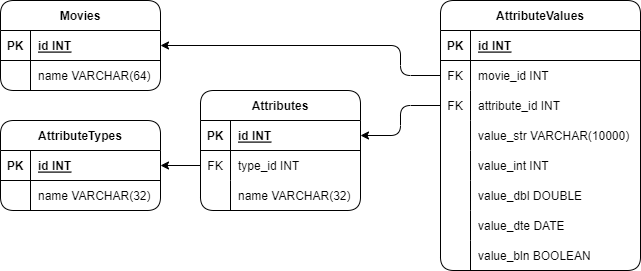

The diagram above was exported from draw.io. Its source (the exported page's mxGraphModel, read from the mxfile embedded in the PNG):
<mxGraphModel dx="757" dy="407" grid="1" gridSize="10" guides="1" tooltips="1" connect="1" arrows="1" fold="1" page="1" pageScale="1" pageWidth="1654" pageHeight="1169" math="0" shadow="0">
  <root>
    <mxCell id="0" />
    <mxCell id="1" parent="0" />
    <mxCell id="19" value="Movies" style="shape=table;startSize=30;container=1;collapsible=1;childLayout=tableLayout;fixedRows=1;rowLines=0;fontStyle=1;align=center;resizeLast=1;rounded=1;" parent="1" vertex="1">
      <mxGeometry x="40" y="40" width="160" height="90" as="geometry" />
    </mxCell>
    <mxCell id="20" value="" style="shape=tableRow;horizontal=0;startSize=0;swimlaneHead=0;swimlaneBody=0;fillColor=none;collapsible=0;dropTarget=0;points=[[0,0.5],[1,0.5]];portConstraint=eastwest;top=0;left=0;right=0;bottom=1;rounded=1;" parent="19" vertex="1">
      <mxGeometry y="30" width="160" height="30" as="geometry" />
    </mxCell>
    <mxCell id="21" value="PK" style="shape=partialRectangle;connectable=0;fillColor=none;top=0;left=0;bottom=0;right=0;fontStyle=1;overflow=hidden;rounded=1;" parent="20" vertex="1">
      <mxGeometry width="30" height="30" as="geometry">
        <mxRectangle width="30" height="30" as="alternateBounds" />
      </mxGeometry>
    </mxCell>
    <mxCell id="22" value="id INT" style="shape=partialRectangle;connectable=0;fillColor=none;top=0;left=0;bottom=0;right=0;align=left;spacingLeft=6;fontStyle=5;overflow=hidden;rounded=1;" parent="20" vertex="1">
      <mxGeometry x="30" width="130" height="30" as="geometry">
        <mxRectangle width="130" height="30" as="alternateBounds" />
      </mxGeometry>
    </mxCell>
    <mxCell id="23" value="" style="shape=tableRow;horizontal=0;startSize=0;swimlaneHead=0;swimlaneBody=0;fillColor=none;collapsible=0;dropTarget=0;points=[[0,0.5],[1,0.5]];portConstraint=eastwest;top=0;left=0;right=0;bottom=0;rounded=1;" parent="19" vertex="1">
      <mxGeometry y="60" width="160" height="30" as="geometry" />
    </mxCell>
    <mxCell id="24" value="" style="shape=partialRectangle;connectable=0;fillColor=none;top=0;left=0;bottom=0;right=0;editable=1;overflow=hidden;rounded=1;" parent="23" vertex="1">
      <mxGeometry width="30" height="30" as="geometry">
        <mxRectangle width="30" height="30" as="alternateBounds" />
      </mxGeometry>
    </mxCell>
    <mxCell id="25" value="name VARCHAR(64)" style="shape=partialRectangle;connectable=0;fillColor=none;top=0;left=0;bottom=0;right=0;align=left;spacingLeft=6;overflow=hidden;rounded=1;" parent="23" vertex="1">
      <mxGeometry x="30" width="130" height="30" as="geometry">
        <mxRectangle width="130" height="30" as="alternateBounds" />
      </mxGeometry>
    </mxCell>
    <mxCell id="89" style="edgeStyle=none;html=1;entryX=1;entryY=0.5;entryDx=0;entryDy=0;exitX=0;exitY=0.5;exitDx=0;exitDy=0;" parent="1" source="49" target="74" edge="1">
      <mxGeometry relative="1" as="geometry" />
    </mxCell>
    <mxCell id="45" value="Attributes" style="shape=table;startSize=30;container=1;collapsible=1;childLayout=tableLayout;fixedRows=1;rowLines=0;fontStyle=1;align=center;resizeLast=1;rounded=1;" parent="1" vertex="1">
      <mxGeometry x="240" y="130" width="160" height="120" as="geometry" />
    </mxCell>
    <mxCell id="46" value="" style="shape=tableRow;horizontal=0;startSize=0;swimlaneHead=0;swimlaneBody=0;fillColor=none;collapsible=0;dropTarget=0;points=[[0,0.5],[1,0.5]];portConstraint=eastwest;top=0;left=0;right=0;bottom=1;rounded=1;" parent="45" vertex="1">
      <mxGeometry y="30" width="160" height="30" as="geometry" />
    </mxCell>
    <mxCell id="47" value="PK" style="shape=partialRectangle;connectable=0;fillColor=none;top=0;left=0;bottom=0;right=0;fontStyle=1;overflow=hidden;rounded=1;" parent="46" vertex="1">
      <mxGeometry width="30" height="30" as="geometry">
        <mxRectangle width="30" height="30" as="alternateBounds" />
      </mxGeometry>
    </mxCell>
    <mxCell id="48" value="id INT" style="shape=partialRectangle;connectable=0;fillColor=none;top=0;left=0;bottom=0;right=0;align=left;spacingLeft=6;fontStyle=5;overflow=hidden;rounded=1;" parent="46" vertex="1">
      <mxGeometry x="30" width="130" height="30" as="geometry">
        <mxRectangle width="130" height="30" as="alternateBounds" />
      </mxGeometry>
    </mxCell>
    <mxCell id="49" value="" style="shape=tableRow;horizontal=0;startSize=0;swimlaneHead=0;swimlaneBody=0;fillColor=none;collapsible=0;dropTarget=0;points=[[0,0.5],[1,0.5]];portConstraint=eastwest;top=0;left=0;right=0;bottom=0;rounded=1;" parent="45" vertex="1">
      <mxGeometry y="60" width="160" height="30" as="geometry" />
    </mxCell>
    <mxCell id="50" value="FK" style="shape=partialRectangle;connectable=0;fillColor=none;top=0;left=0;bottom=0;right=0;editable=1;overflow=hidden;rounded=1;" parent="49" vertex="1">
      <mxGeometry width="30" height="30" as="geometry">
        <mxRectangle width="30" height="30" as="alternateBounds" />
      </mxGeometry>
    </mxCell>
    <mxCell id="51" value="type_id INT" style="shape=partialRectangle;connectable=0;fillColor=none;top=0;left=0;bottom=0;right=0;align=left;spacingLeft=6;overflow=hidden;rounded=1;" parent="49" vertex="1">
      <mxGeometry x="30" width="130" height="30" as="geometry">
        <mxRectangle width="130" height="30" as="alternateBounds" />
      </mxGeometry>
    </mxCell>
    <mxCell id="86" value="" style="shape=tableRow;horizontal=0;startSize=0;swimlaneHead=0;swimlaneBody=0;fillColor=none;collapsible=0;dropTarget=0;points=[[0,0.5],[1,0.5]];portConstraint=eastwest;top=0;left=0;right=0;bottom=0;rounded=1;" parent="45" vertex="1">
      <mxGeometry y="90" width="160" height="30" as="geometry" />
    </mxCell>
    <mxCell id="87" value="" style="shape=partialRectangle;connectable=0;fillColor=none;top=0;left=0;bottom=0;right=0;editable=1;overflow=hidden;rounded=1;" parent="86" vertex="1">
      <mxGeometry width="30" height="30" as="geometry">
        <mxRectangle width="30" height="30" as="alternateBounds" />
      </mxGeometry>
    </mxCell>
    <mxCell id="88" value="name VARCHAR(32)" style="shape=partialRectangle;connectable=0;fillColor=none;top=0;left=0;bottom=0;right=0;align=left;spacingLeft=6;overflow=hidden;rounded=1;" parent="86" vertex="1">
      <mxGeometry x="30" width="130" height="30" as="geometry">
        <mxRectangle width="130" height="30" as="alternateBounds" />
      </mxGeometry>
    </mxCell>
    <mxCell id="71" style="edgeStyle=none;html=1;entryX=1;entryY=0.5;entryDx=0;entryDy=0;exitX=0;exitY=0.5;exitDx=0;exitDy=0;" parent="1" source="65" target="46" edge="1">
      <mxGeometry relative="1" as="geometry">
        <Array as="points">
          <mxPoint x="440" y="145" />
          <mxPoint x="440" y="175" />
        </Array>
      </mxGeometry>
    </mxCell>
    <mxCell id="58" value="AttributeValues" style="shape=table;startSize=30;container=1;collapsible=1;childLayout=tableLayout;fixedRows=1;rowLines=0;fontStyle=1;align=center;resizeLast=1;rounded=1;" parent="1" vertex="1">
      <mxGeometry x="480" y="40" width="200" height="270" as="geometry" />
    </mxCell>
    <mxCell id="59" value="" style="shape=tableRow;horizontal=0;startSize=0;swimlaneHead=0;swimlaneBody=0;fillColor=none;collapsible=0;dropTarget=0;points=[[0,0.5],[1,0.5]];portConstraint=eastwest;top=0;left=0;right=0;bottom=1;rounded=1;" parent="58" vertex="1">
      <mxGeometry y="30" width="200" height="30" as="geometry" />
    </mxCell>
    <mxCell id="60" value="PK" style="shape=partialRectangle;connectable=0;fillColor=none;top=0;left=0;bottom=0;right=0;fontStyle=1;overflow=hidden;rounded=1;" parent="59" vertex="1">
      <mxGeometry width="30" height="30" as="geometry">
        <mxRectangle width="30" height="30" as="alternateBounds" />
      </mxGeometry>
    </mxCell>
    <mxCell id="61" value="id INT" style="shape=partialRectangle;connectable=0;fillColor=none;top=0;left=0;bottom=0;right=0;align=left;spacingLeft=6;fontStyle=5;overflow=hidden;rounded=1;" parent="59" vertex="1">
      <mxGeometry x="30" width="170" height="30" as="geometry">
        <mxRectangle width="170" height="30" as="alternateBounds" />
      </mxGeometry>
    </mxCell>
    <mxCell id="62" value="" style="shape=tableRow;horizontal=0;startSize=0;swimlaneHead=0;swimlaneBody=0;fillColor=none;collapsible=0;dropTarget=0;points=[[0,0.5],[1,0.5]];portConstraint=eastwest;top=0;left=0;right=0;bottom=0;rounded=1;" parent="58" vertex="1">
      <mxGeometry y="60" width="200" height="30" as="geometry" />
    </mxCell>
    <mxCell id="63" value="FK" style="shape=partialRectangle;connectable=0;fillColor=none;top=0;left=0;bottom=0;right=0;editable=1;overflow=hidden;rounded=1;" parent="62" vertex="1">
      <mxGeometry width="30" height="30" as="geometry">
        <mxRectangle width="30" height="30" as="alternateBounds" />
      </mxGeometry>
    </mxCell>
    <mxCell id="64" value="movie_id INT" style="shape=partialRectangle;connectable=0;fillColor=none;top=0;left=0;bottom=0;right=0;align=left;spacingLeft=6;overflow=hidden;rounded=1;" parent="62" vertex="1">
      <mxGeometry x="30" width="170" height="30" as="geometry">
        <mxRectangle width="170" height="30" as="alternateBounds" />
      </mxGeometry>
    </mxCell>
    <mxCell id="65" value="" style="shape=tableRow;horizontal=0;startSize=0;swimlaneHead=0;swimlaneBody=0;fillColor=none;collapsible=0;dropTarget=0;points=[[0,0.5],[1,0.5]];portConstraint=eastwest;top=0;left=0;right=0;bottom=0;rounded=1;" parent="58" vertex="1">
      <mxGeometry y="90" width="200" height="30" as="geometry" />
    </mxCell>
    <mxCell id="66" value="FK" style="shape=partialRectangle;connectable=0;fillColor=none;top=0;left=0;bottom=0;right=0;editable=1;overflow=hidden;rounded=1;" parent="65" vertex="1">
      <mxGeometry width="30" height="30" as="geometry">
        <mxRectangle width="30" height="30" as="alternateBounds" />
      </mxGeometry>
    </mxCell>
    <mxCell id="67" value="attribute_id INT" style="shape=partialRectangle;connectable=0;fillColor=none;top=0;left=0;bottom=0;right=0;align=left;spacingLeft=6;overflow=hidden;rounded=1;" parent="65" vertex="1">
      <mxGeometry x="30" width="170" height="30" as="geometry">
        <mxRectangle width="170" height="30" as="alternateBounds" />
      </mxGeometry>
    </mxCell>
    <mxCell id="68" value="" style="shape=tableRow;horizontal=0;startSize=0;swimlaneHead=0;swimlaneBody=0;fillColor=none;collapsible=0;dropTarget=0;points=[[0,0.5],[1,0.5]];portConstraint=eastwest;top=0;left=0;right=0;bottom=0;rounded=1;" parent="58" vertex="1">
      <mxGeometry y="120" width="200" height="30" as="geometry" />
    </mxCell>
    <mxCell id="69" value="" style="shape=partialRectangle;connectable=0;fillColor=none;top=0;left=0;bottom=0;right=0;editable=1;overflow=hidden;rounded=1;" parent="68" vertex="1">
      <mxGeometry width="30" height="30" as="geometry">
        <mxRectangle width="30" height="30" as="alternateBounds" />
      </mxGeometry>
    </mxCell>
    <mxCell id="70" value="value_str VARCHAR(10000)" style="shape=partialRectangle;connectable=0;fillColor=none;top=0;left=0;bottom=0;right=0;align=left;spacingLeft=6;overflow=hidden;rounded=1;" parent="68" vertex="1">
      <mxGeometry x="30" width="170" height="30" as="geometry">
        <mxRectangle width="170" height="30" as="alternateBounds" />
      </mxGeometry>
    </mxCell>
    <mxCell id="109" value="" style="shape=tableRow;horizontal=0;startSize=0;swimlaneHead=0;swimlaneBody=0;fillColor=none;collapsible=0;dropTarget=0;points=[[0,0.5],[1,0.5]];portConstraint=eastwest;top=0;left=0;right=0;bottom=0;rounded=1;" parent="58" vertex="1">
      <mxGeometry y="150" width="200" height="30" as="geometry" />
    </mxCell>
    <mxCell id="110" value="" style="shape=partialRectangle;connectable=0;fillColor=none;top=0;left=0;bottom=0;right=0;editable=1;overflow=hidden;rounded=1;" parent="109" vertex="1">
      <mxGeometry width="30" height="30" as="geometry">
        <mxRectangle width="30" height="30" as="alternateBounds" />
      </mxGeometry>
    </mxCell>
    <mxCell id="111" value="value_int INT" style="shape=partialRectangle;connectable=0;fillColor=none;top=0;left=0;bottom=0;right=0;align=left;spacingLeft=6;overflow=hidden;rounded=1;" parent="109" vertex="1">
      <mxGeometry x="30" width="170" height="30" as="geometry">
        <mxRectangle width="170" height="30" as="alternateBounds" />
      </mxGeometry>
    </mxCell>
    <mxCell id="112" value="" style="shape=tableRow;horizontal=0;startSize=0;swimlaneHead=0;swimlaneBody=0;fillColor=none;collapsible=0;dropTarget=0;points=[[0,0.5],[1,0.5]];portConstraint=eastwest;top=0;left=0;right=0;bottom=0;rounded=1;" parent="58" vertex="1">
      <mxGeometry y="180" width="200" height="30" as="geometry" />
    </mxCell>
    <mxCell id="113" value="" style="shape=partialRectangle;connectable=0;fillColor=none;top=0;left=0;bottom=0;right=0;editable=1;overflow=hidden;rounded=1;" parent="112" vertex="1">
      <mxGeometry width="30" height="30" as="geometry">
        <mxRectangle width="30" height="30" as="alternateBounds" />
      </mxGeometry>
    </mxCell>
    <mxCell id="114" value="value_dbl DOUBLE" style="shape=partialRectangle;connectable=0;fillColor=none;top=0;left=0;bottom=0;right=0;align=left;spacingLeft=6;overflow=hidden;rounded=1;" parent="112" vertex="1">
      <mxGeometry x="30" width="170" height="30" as="geometry">
        <mxRectangle width="170" height="30" as="alternateBounds" />
      </mxGeometry>
    </mxCell>
    <mxCell id="115" value="" style="shape=tableRow;horizontal=0;startSize=0;swimlaneHead=0;swimlaneBody=0;fillColor=none;collapsible=0;dropTarget=0;points=[[0,0.5],[1,0.5]];portConstraint=eastwest;top=0;left=0;right=0;bottom=0;rounded=1;" parent="58" vertex="1">
      <mxGeometry y="210" width="200" height="30" as="geometry" />
    </mxCell>
    <mxCell id="116" value="" style="shape=partialRectangle;connectable=0;fillColor=none;top=0;left=0;bottom=0;right=0;editable=1;overflow=hidden;rounded=1;" parent="115" vertex="1">
      <mxGeometry width="30" height="30" as="geometry">
        <mxRectangle width="30" height="30" as="alternateBounds" />
      </mxGeometry>
    </mxCell>
    <mxCell id="117" value="value_dte DATE" style="shape=partialRectangle;connectable=0;fillColor=none;top=0;left=0;bottom=0;right=0;align=left;spacingLeft=6;overflow=hidden;rounded=1;" parent="115" vertex="1">
      <mxGeometry x="30" width="170" height="30" as="geometry">
        <mxRectangle width="170" height="30" as="alternateBounds" />
      </mxGeometry>
    </mxCell>
    <mxCell id="118" value="" style="shape=tableRow;horizontal=0;startSize=0;swimlaneHead=0;swimlaneBody=0;fillColor=none;collapsible=0;dropTarget=0;points=[[0,0.5],[1,0.5]];portConstraint=eastwest;top=0;left=0;right=0;bottom=0;rounded=1;" parent="58" vertex="1">
      <mxGeometry y="240" width="200" height="30" as="geometry" />
    </mxCell>
    <mxCell id="119" value="" style="shape=partialRectangle;connectable=0;fillColor=none;top=0;left=0;bottom=0;right=0;editable=1;overflow=hidden;rounded=1;" parent="118" vertex="1">
      <mxGeometry width="30" height="30" as="geometry">
        <mxRectangle width="30" height="30" as="alternateBounds" />
      </mxGeometry>
    </mxCell>
    <mxCell id="120" value="value_bln BOOLEAN" style="shape=partialRectangle;connectable=0;fillColor=none;top=0;left=0;bottom=0;right=0;align=left;spacingLeft=6;overflow=hidden;rounded=1;" parent="118" vertex="1">
      <mxGeometry x="30" width="170" height="30" as="geometry">
        <mxRectangle width="170" height="30" as="alternateBounds" />
      </mxGeometry>
    </mxCell>
    <mxCell id="72" style="edgeStyle=none;html=1;entryX=1;entryY=0.5;entryDx=0;entryDy=0;exitX=0;exitY=0.5;exitDx=0;exitDy=0;" parent="1" source="62" target="20" edge="1">
      <mxGeometry relative="1" as="geometry">
        <mxPoint x="550" y="155" as="sourcePoint" />
        <Array as="points">
          <mxPoint x="440" y="115" />
          <mxPoint x="440" y="85" />
        </Array>
      </mxGeometry>
    </mxCell>
    <mxCell id="73" value="AttributeTypes" style="shape=table;startSize=30;container=1;collapsible=1;childLayout=tableLayout;fixedRows=1;rowLines=0;fontStyle=1;align=center;resizeLast=1;rounded=1;" parent="1" vertex="1">
      <mxGeometry x="40" y="160" width="160" height="90" as="geometry" />
    </mxCell>
    <mxCell id="74" value="" style="shape=tableRow;horizontal=0;startSize=0;swimlaneHead=0;swimlaneBody=0;fillColor=none;collapsible=0;dropTarget=0;points=[[0,0.5],[1,0.5]];portConstraint=eastwest;top=0;left=0;right=0;bottom=1;rounded=1;" parent="73" vertex="1">
      <mxGeometry y="30" width="160" height="30" as="geometry" />
    </mxCell>
    <mxCell id="75" value="PK" style="shape=partialRectangle;connectable=0;fillColor=none;top=0;left=0;bottom=0;right=0;fontStyle=1;overflow=hidden;rounded=1;" parent="74" vertex="1">
      <mxGeometry width="30" height="30" as="geometry">
        <mxRectangle width="30" height="30" as="alternateBounds" />
      </mxGeometry>
    </mxCell>
    <mxCell id="76" value="id INT" style="shape=partialRectangle;connectable=0;fillColor=none;top=0;left=0;bottom=0;right=0;align=left;spacingLeft=6;fontStyle=5;overflow=hidden;rounded=1;" parent="74" vertex="1">
      <mxGeometry x="30" width="130" height="30" as="geometry">
        <mxRectangle width="130" height="30" as="alternateBounds" />
      </mxGeometry>
    </mxCell>
    <mxCell id="77" value="" style="shape=tableRow;horizontal=0;startSize=0;swimlaneHead=0;swimlaneBody=0;fillColor=none;collapsible=0;dropTarget=0;points=[[0,0.5],[1,0.5]];portConstraint=eastwest;top=0;left=0;right=0;bottom=0;rounded=1;" parent="73" vertex="1">
      <mxGeometry y="60" width="160" height="30" as="geometry" />
    </mxCell>
    <mxCell id="78" value="" style="shape=partialRectangle;connectable=0;fillColor=none;top=0;left=0;bottom=0;right=0;editable=1;overflow=hidden;rounded=1;" parent="77" vertex="1">
      <mxGeometry width="30" height="30" as="geometry">
        <mxRectangle width="30" height="30" as="alternateBounds" />
      </mxGeometry>
    </mxCell>
    <mxCell id="79" value="name VARCHAR(32)" style="shape=partialRectangle;connectable=0;fillColor=none;top=0;left=0;bottom=0;right=0;align=left;spacingLeft=6;overflow=hidden;rounded=1;" parent="77" vertex="1">
      <mxGeometry x="30" width="130" height="30" as="geometry">
        <mxRectangle width="130" height="30" as="alternateBounds" />
      </mxGeometry>
    </mxCell>
  </root>
</mxGraphModel>